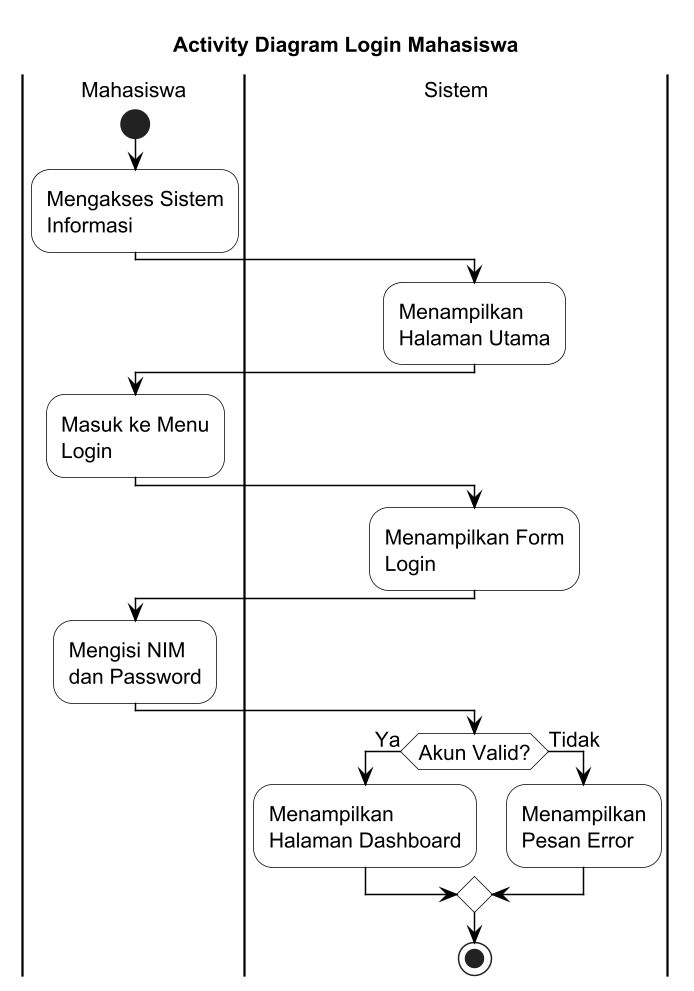

The diagram above was rendered by PlantUML. Its source (embedded in the PNG):
@startuml activity_login
scale 1.5
skinparam backgroundColor White
skinparam ActivityBackgroundColor White
skinparam ActivityBorderColor Black
skinparam ActivityDiamondBackgroundColor White
skinparam ActivityDiamondBorderColor Black
skinparam ArrowColor Black
skinparam PartitionBorderColor Black
skinparam PartitionBackgroundColor White
skinparam defaultFontSize 14

title Activity Diagram Login Mahasiswa

|Mahasiswa|
start
:Mengakses Sistem\nInformasi;

|Sistem|
:Menampilkan\nHalaman Utama;

|Mahasiswa|
:Masuk ke Menu\nLogin;

|Sistem|
:Menampilkan Form\nLogin;

|Mahasiswa|
:Mengisi NIM\ndan Password;

|Sistem|
if (Akun Valid?) then (Ya)
  :Menampilkan\nHalaman Dashboard;
else (Tidak)
  :Menampilkan\nPesan Error;
endif

stop

@enduml